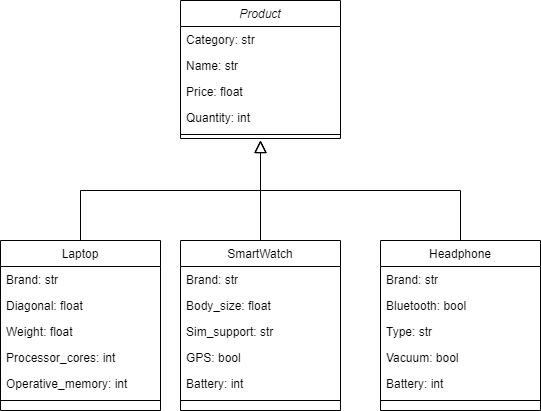

The diagram above was exported from draw.io. Its source (the exported page's mxGraphModel, read from the mxfile embedded in the PNG):
<mxGraphModel dx="735" dy="468" grid="1" gridSize="10" guides="1" tooltips="1" connect="1" arrows="1" fold="1" page="1" pageScale="1" pageWidth="827" pageHeight="1169" math="0" shadow="0">
  <root>
    <mxCell id="WIyWlLk6GJQsqaUBKTNV-0" />
    <mxCell id="WIyWlLk6GJQsqaUBKTNV-1" parent="WIyWlLk6GJQsqaUBKTNV-0" />
    <mxCell id="zkfFHV4jXpPFQw0GAbJ--0" value="Product" style="swimlane;fontStyle=2;align=center;verticalAlign=top;childLayout=stackLayout;horizontal=1;startSize=26;horizontalStack=0;resizeParent=1;resizeLast=0;collapsible=1;marginBottom=0;rounded=0;shadow=0;strokeWidth=1;" parent="WIyWlLk6GJQsqaUBKTNV-1" vertex="1">
      <mxGeometry x="300" y="120" width="160" height="138" as="geometry">
        <mxRectangle x="230" y="140" width="160" height="26" as="alternateBounds" />
      </mxGeometry>
    </mxCell>
    <mxCell id="zkfFHV4jXpPFQw0GAbJ--1" value="Category: str" style="text;align=left;verticalAlign=top;spacingLeft=4;spacingRight=4;overflow=hidden;rotatable=0;points=[[0,0.5],[1,0.5]];portConstraint=eastwest;" parent="zkfFHV4jXpPFQw0GAbJ--0" vertex="1">
      <mxGeometry y="26" width="160" height="26" as="geometry" />
    </mxCell>
    <mxCell id="zkfFHV4jXpPFQw0GAbJ--2" value="Name: str" style="text;align=left;verticalAlign=top;spacingLeft=4;spacingRight=4;overflow=hidden;rotatable=0;points=[[0,0.5],[1,0.5]];portConstraint=eastwest;rounded=0;shadow=0;html=0;" parent="zkfFHV4jXpPFQw0GAbJ--0" vertex="1">
      <mxGeometry y="52" width="160" height="26" as="geometry" />
    </mxCell>
    <mxCell id="zkfFHV4jXpPFQw0GAbJ--3" value="Price: float" style="text;align=left;verticalAlign=top;spacingLeft=4;spacingRight=4;overflow=hidden;rotatable=0;points=[[0,0.5],[1,0.5]];portConstraint=eastwest;rounded=0;shadow=0;html=0;" parent="zkfFHV4jXpPFQw0GAbJ--0" vertex="1">
      <mxGeometry y="78" width="160" height="26" as="geometry" />
    </mxCell>
    <mxCell id="RXAdVxkaIskMyi1lWL9d-0" value="Quantity: int" style="text;align=left;verticalAlign=top;spacingLeft=4;spacingRight=4;overflow=hidden;rotatable=0;points=[[0,0.5],[1,0.5]];portConstraint=eastwest;rounded=0;shadow=0;html=0;" vertex="1" parent="zkfFHV4jXpPFQw0GAbJ--0">
      <mxGeometry y="104" width="160" height="26" as="geometry" />
    </mxCell>
    <mxCell id="zkfFHV4jXpPFQw0GAbJ--4" value="" style="line;html=1;strokeWidth=1;align=left;verticalAlign=middle;spacingTop=-1;spacingLeft=3;spacingRight=3;rotatable=0;labelPosition=right;points=[];portConstraint=eastwest;" parent="zkfFHV4jXpPFQw0GAbJ--0" vertex="1">
      <mxGeometry y="130" width="160" height="8" as="geometry" />
    </mxCell>
    <mxCell id="zkfFHV4jXpPFQw0GAbJ--6" value="Laptop" style="swimlane;fontStyle=0;align=center;verticalAlign=top;childLayout=stackLayout;horizontal=1;startSize=26;horizontalStack=0;resizeParent=1;resizeLast=0;collapsible=1;marginBottom=0;rounded=0;shadow=0;strokeWidth=1;" parent="WIyWlLk6GJQsqaUBKTNV-1" vertex="1">
      <mxGeometry x="120" y="360" width="160" height="170" as="geometry">
        <mxRectangle x="130" y="380" width="160" height="26" as="alternateBounds" />
      </mxGeometry>
    </mxCell>
    <mxCell id="zkfFHV4jXpPFQw0GAbJ--7" value="Brand: str" style="text;align=left;verticalAlign=top;spacingLeft=4;spacingRight=4;overflow=hidden;rotatable=0;points=[[0,0.5],[1,0.5]];portConstraint=eastwest;" parent="zkfFHV4jXpPFQw0GAbJ--6" vertex="1">
      <mxGeometry y="26" width="160" height="26" as="geometry" />
    </mxCell>
    <mxCell id="zkfFHV4jXpPFQw0GAbJ--8" value="Diagonal: float" style="text;align=left;verticalAlign=top;spacingLeft=4;spacingRight=4;overflow=hidden;rotatable=0;points=[[0,0.5],[1,0.5]];portConstraint=eastwest;rounded=0;shadow=0;html=0;" parent="zkfFHV4jXpPFQw0GAbJ--6" vertex="1">
      <mxGeometry y="52" width="160" height="26" as="geometry" />
    </mxCell>
    <mxCell id="RXAdVxkaIskMyi1lWL9d-3" value="Weight: float" style="text;align=left;verticalAlign=top;spacingLeft=4;spacingRight=4;overflow=hidden;rotatable=0;points=[[0,0.5],[1,0.5]];portConstraint=eastwest;rounded=0;shadow=0;html=0;" vertex="1" parent="zkfFHV4jXpPFQw0GAbJ--6">
      <mxGeometry y="78" width="160" height="26" as="geometry" />
    </mxCell>
    <mxCell id="RXAdVxkaIskMyi1lWL9d-4" value="Processor_cores: int" style="text;align=left;verticalAlign=top;spacingLeft=4;spacingRight=4;overflow=hidden;rotatable=0;points=[[0,0.5],[1,0.5]];portConstraint=eastwest;rounded=0;shadow=0;html=0;" vertex="1" parent="zkfFHV4jXpPFQw0GAbJ--6">
      <mxGeometry y="104" width="160" height="26" as="geometry" />
    </mxCell>
    <mxCell id="RXAdVxkaIskMyi1lWL9d-5" value="Operative_memory: int" style="text;align=left;verticalAlign=top;spacingLeft=4;spacingRight=4;overflow=hidden;rotatable=0;points=[[0,0.5],[1,0.5]];portConstraint=eastwest;rounded=0;shadow=0;html=0;" vertex="1" parent="zkfFHV4jXpPFQw0GAbJ--6">
      <mxGeometry y="130" width="160" height="26" as="geometry" />
    </mxCell>
    <mxCell id="zkfFHV4jXpPFQw0GAbJ--9" value="" style="line;html=1;strokeWidth=1;align=left;verticalAlign=middle;spacingTop=-1;spacingLeft=3;spacingRight=3;rotatable=0;labelPosition=right;points=[];portConstraint=eastwest;" parent="zkfFHV4jXpPFQw0GAbJ--6" vertex="1">
      <mxGeometry y="156" width="160" height="8" as="geometry" />
    </mxCell>
    <mxCell id="zkfFHV4jXpPFQw0GAbJ--12" value="" style="endArrow=block;endSize=10;endFill=0;shadow=0;strokeWidth=1;rounded=0;edgeStyle=elbowEdgeStyle;elbow=vertical;" parent="WIyWlLk6GJQsqaUBKTNV-1" source="zkfFHV4jXpPFQw0GAbJ--6" edge="1">
      <mxGeometry width="160" relative="1" as="geometry">
        <mxPoint x="200" y="203" as="sourcePoint" />
        <mxPoint x="380" y="260" as="targetPoint" />
      </mxGeometry>
    </mxCell>
    <mxCell id="zkfFHV4jXpPFQw0GAbJ--16" value="" style="endArrow=block;endSize=10;endFill=0;shadow=0;strokeWidth=1;rounded=0;edgeStyle=elbowEdgeStyle;elbow=vertical;" parent="WIyWlLk6GJQsqaUBKTNV-1" edge="1">
      <mxGeometry width="160" relative="1" as="geometry">
        <mxPoint x="380" y="360" as="sourcePoint" />
        <mxPoint x="380" y="260" as="targetPoint" />
      </mxGeometry>
    </mxCell>
    <mxCell id="RXAdVxkaIskMyi1lWL9d-14" value="SmartWatch" style="swimlane;fontStyle=0;align=center;verticalAlign=top;childLayout=stackLayout;horizontal=1;startSize=26;horizontalStack=0;resizeParent=1;resizeLast=0;collapsible=1;marginBottom=0;rounded=0;shadow=0;strokeWidth=1;" vertex="1" parent="WIyWlLk6GJQsqaUBKTNV-1">
      <mxGeometry x="300" y="360" width="160" height="170" as="geometry">
        <mxRectangle x="130" y="380" width="160" height="26" as="alternateBounds" />
      </mxGeometry>
    </mxCell>
    <mxCell id="RXAdVxkaIskMyi1lWL9d-15" value="Brand: str" style="text;align=left;verticalAlign=top;spacingLeft=4;spacingRight=4;overflow=hidden;rotatable=0;points=[[0,0.5],[1,0.5]];portConstraint=eastwest;" vertex="1" parent="RXAdVxkaIskMyi1lWL9d-14">
      <mxGeometry y="26" width="160" height="26" as="geometry" />
    </mxCell>
    <mxCell id="RXAdVxkaIskMyi1lWL9d-16" value="Body_size: float" style="text;align=left;verticalAlign=top;spacingLeft=4;spacingRight=4;overflow=hidden;rotatable=0;points=[[0,0.5],[1,0.5]];portConstraint=eastwest;rounded=0;shadow=0;html=0;" vertex="1" parent="RXAdVxkaIskMyi1lWL9d-14">
      <mxGeometry y="52" width="160" height="26" as="geometry" />
    </mxCell>
    <mxCell id="RXAdVxkaIskMyi1lWL9d-17" value="Sim_support: str" style="text;align=left;verticalAlign=top;spacingLeft=4;spacingRight=4;overflow=hidden;rotatable=0;points=[[0,0.5],[1,0.5]];portConstraint=eastwest;rounded=0;shadow=0;html=0;" vertex="1" parent="RXAdVxkaIskMyi1lWL9d-14">
      <mxGeometry y="78" width="160" height="26" as="geometry" />
    </mxCell>
    <mxCell id="RXAdVxkaIskMyi1lWL9d-18" value="GPS: bool" style="text;align=left;verticalAlign=top;spacingLeft=4;spacingRight=4;overflow=hidden;rotatable=0;points=[[0,0.5],[1,0.5]];portConstraint=eastwest;rounded=0;shadow=0;html=0;" vertex="1" parent="RXAdVxkaIskMyi1lWL9d-14">
      <mxGeometry y="104" width="160" height="26" as="geometry" />
    </mxCell>
    <mxCell id="RXAdVxkaIskMyi1lWL9d-19" value="Battery: int" style="text;align=left;verticalAlign=top;spacingLeft=4;spacingRight=4;overflow=hidden;rotatable=0;points=[[0,0.5],[1,0.5]];portConstraint=eastwest;rounded=0;shadow=0;html=0;" vertex="1" parent="RXAdVxkaIskMyi1lWL9d-14">
      <mxGeometry y="130" width="160" height="26" as="geometry" />
    </mxCell>
    <mxCell id="RXAdVxkaIskMyi1lWL9d-20" value="" style="line;html=1;strokeWidth=1;align=left;verticalAlign=middle;spacingTop=-1;spacingLeft=3;spacingRight=3;rotatable=0;labelPosition=right;points=[];portConstraint=eastwest;" vertex="1" parent="RXAdVxkaIskMyi1lWL9d-14">
      <mxGeometry y="156" width="160" height="8" as="geometry" />
    </mxCell>
    <mxCell id="RXAdVxkaIskMyi1lWL9d-21" value="Headphone" style="swimlane;fontStyle=0;align=center;verticalAlign=top;childLayout=stackLayout;horizontal=1;startSize=26;horizontalStack=0;resizeParent=1;resizeLast=0;collapsible=1;marginBottom=0;rounded=0;shadow=0;strokeWidth=1;" vertex="1" parent="WIyWlLk6GJQsqaUBKTNV-1">
      <mxGeometry x="500" y="360" width="160" height="170" as="geometry">
        <mxRectangle x="130" y="380" width="160" height="26" as="alternateBounds" />
      </mxGeometry>
    </mxCell>
    <mxCell id="RXAdVxkaIskMyi1lWL9d-22" value="Brand: str" style="text;align=left;verticalAlign=top;spacingLeft=4;spacingRight=4;overflow=hidden;rotatable=0;points=[[0,0.5],[1,0.5]];portConstraint=eastwest;" vertex="1" parent="RXAdVxkaIskMyi1lWL9d-21">
      <mxGeometry y="26" width="160" height="26" as="geometry" />
    </mxCell>
    <mxCell id="RXAdVxkaIskMyi1lWL9d-23" value="Bluetooth: bool" style="text;align=left;verticalAlign=top;spacingLeft=4;spacingRight=4;overflow=hidden;rotatable=0;points=[[0,0.5],[1,0.5]];portConstraint=eastwest;rounded=0;shadow=0;html=0;" vertex="1" parent="RXAdVxkaIskMyi1lWL9d-21">
      <mxGeometry y="52" width="160" height="26" as="geometry" />
    </mxCell>
    <mxCell id="RXAdVxkaIskMyi1lWL9d-24" value="Type: str" style="text;align=left;verticalAlign=top;spacingLeft=4;spacingRight=4;overflow=hidden;rotatable=0;points=[[0,0.5],[1,0.5]];portConstraint=eastwest;rounded=0;shadow=0;html=0;" vertex="1" parent="RXAdVxkaIskMyi1lWL9d-21">
      <mxGeometry y="78" width="160" height="26" as="geometry" />
    </mxCell>
    <mxCell id="RXAdVxkaIskMyi1lWL9d-25" value="Vacuum: bool" style="text;align=left;verticalAlign=top;spacingLeft=4;spacingRight=4;overflow=hidden;rotatable=0;points=[[0,0.5],[1,0.5]];portConstraint=eastwest;rounded=0;shadow=0;html=0;" vertex="1" parent="RXAdVxkaIskMyi1lWL9d-21">
      <mxGeometry y="104" width="160" height="26" as="geometry" />
    </mxCell>
    <mxCell id="RXAdVxkaIskMyi1lWL9d-26" value="Battery: int" style="text;align=left;verticalAlign=top;spacingLeft=4;spacingRight=4;overflow=hidden;rotatable=0;points=[[0,0.5],[1,0.5]];portConstraint=eastwest;rounded=0;shadow=0;html=0;" vertex="1" parent="RXAdVxkaIskMyi1lWL9d-21">
      <mxGeometry y="130" width="160" height="26" as="geometry" />
    </mxCell>
    <mxCell id="RXAdVxkaIskMyi1lWL9d-27" value="" style="line;html=1;strokeWidth=1;align=left;verticalAlign=middle;spacingTop=-1;spacingLeft=3;spacingRight=3;rotatable=0;labelPosition=right;points=[];portConstraint=eastwest;" vertex="1" parent="RXAdVxkaIskMyi1lWL9d-21">
      <mxGeometry y="156" width="160" height="8" as="geometry" />
    </mxCell>
    <mxCell id="RXAdVxkaIskMyi1lWL9d-29" value="" style="endArrow=block;endSize=10;endFill=0;shadow=0;strokeWidth=1;rounded=0;edgeStyle=elbowEdgeStyle;elbow=vertical;" edge="1" parent="WIyWlLk6GJQsqaUBKTNV-1" source="RXAdVxkaIskMyi1lWL9d-21">
      <mxGeometry width="160" relative="1" as="geometry">
        <mxPoint x="210" y="370" as="sourcePoint" />
        <mxPoint x="380" y="260" as="targetPoint" />
      </mxGeometry>
    </mxCell>
  </root>
</mxGraphModel>